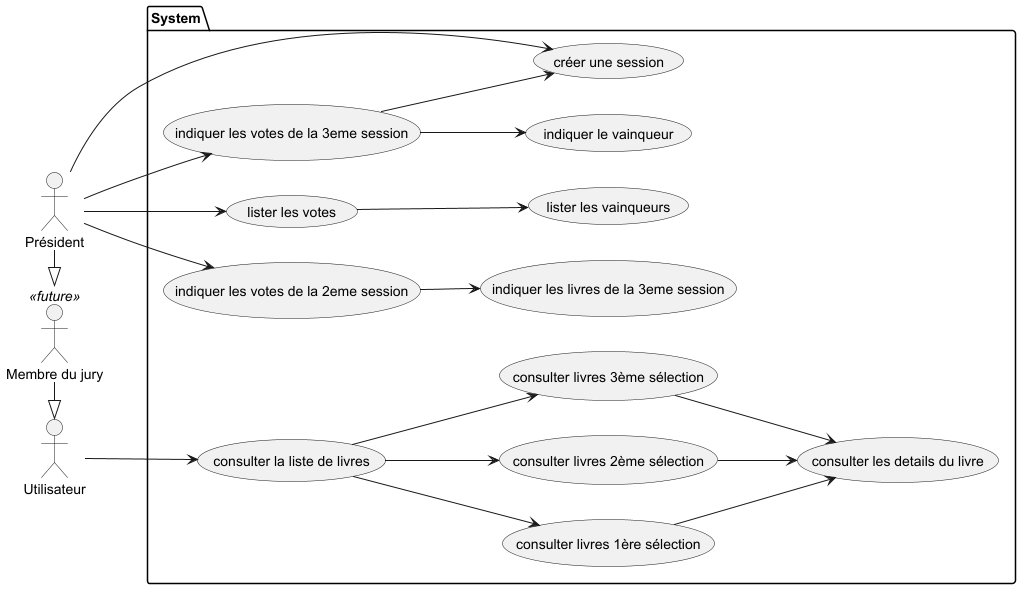

The diagram above was rendered by PlantUML. Its source (embedded in the PNG):
@startuml

'https://plantuml.com/use-case-diagram
left to right direction
actor :Président: as President
actor :Membre du jury: as MembreJury <<future>>
actor :Utilisateur: as Utilisateur






Package System{
    ' --- Consultation ---
    Utilisateur --> (consulter la liste de livres)

    (consulter la liste de livres) --> (consulter livres 1ère sélection)
    (consulter la liste de livres) --> (consulter livres 2ème sélection)
    (consulter la liste de livres) --> (consulter livres 3ème sélection)

    (consulter livres 1ère sélection) --> (consulter les details du livre)
    (consulter livres 2ème sélection) --> (consulter les details du livre)
    (consulter livres 3ème sélection) --> (consulter les details du livre)

    President --> (lister les votes)
    (lister les votes) --> (lister les vainqueurs)

    ' --- Indication ---
    President --> (indiquer les votes de la 2eme session)
    President --> (indiquer les votes de la 3eme session)

    (indiquer les votes de la 2eme session) --> (indiquer les livres de la 3eme session)
    (indiquer les votes de la 3eme session) --> (indiquer le vainqueur)

    (indiquer les votes de la 3eme session) -->(créer une session)
    President -->(créer une session)

    MembreJury -|> Utilisateur
    President -|> MembreJury
}

@enduml